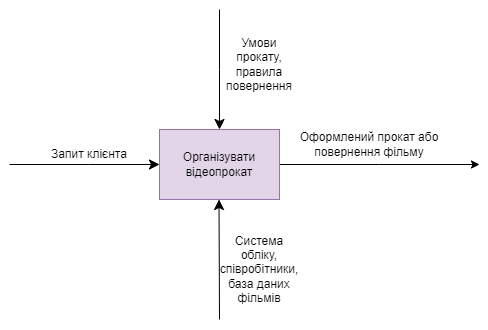

The diagram above was exported from draw.io. Its source (the exported page's mxGraphModel, read from the mxfile embedded in the PNG):
<mxGraphModel dx="996" dy="545" grid="1" gridSize="10" guides="1" tooltips="1" connect="1" arrows="1" fold="1" page="1" pageScale="1" pageWidth="827" pageHeight="1169" math="0" shadow="0">
  <root>
    <mxCell id="0" />
    <mxCell id="1" parent="0" />
    <mxCell id="JZO_qQClJSagbgZBv8r_-4" style="edgeStyle=orthogonalEdgeStyle;rounded=0;orthogonalLoop=1;jettySize=auto;html=1;" edge="1" parent="1" source="JZO_qQClJSagbgZBv8r_-3">
      <mxGeometry relative="1" as="geometry">
        <mxPoint x="620" y="225" as="targetPoint" />
      </mxGeometry>
    </mxCell>
    <mxCell id="JZO_qQClJSagbgZBv8r_-3" value="Організувати відеопрокат" style="rounded=0;whiteSpace=wrap;html=1;fillColor=#e1d5e7;strokeColor=#9673a6;" vertex="1" parent="1">
      <mxGeometry x="300" y="190" width="120" height="70" as="geometry" />
    </mxCell>
    <mxCell id="JZO_qQClJSagbgZBv8r_-5" value="" style="edgeStyle=elbowEdgeStyle;elbow=horizontal;endArrow=classic;html=1;curved=0;rounded=0;endSize=8;startSize=8;entryX=0.5;entryY=0;entryDx=0;entryDy=0;" edge="1" parent="1" target="JZO_qQClJSagbgZBv8r_-3">
      <mxGeometry width="50" height="50" relative="1" as="geometry">
        <mxPoint x="360" y="70" as="sourcePoint" />
        <mxPoint x="360" y="70" as="targetPoint" />
        <Array as="points">
          <mxPoint x="360" y="130" />
        </Array>
      </mxGeometry>
    </mxCell>
    <mxCell id="JZO_qQClJSagbgZBv8r_-6" value="" style="edgeStyle=elbowEdgeStyle;elbow=horizontal;endArrow=classic;html=1;curved=0;rounded=0;endSize=8;startSize=8;entryX=0;entryY=0.5;entryDx=0;entryDy=0;" edge="1" parent="1" target="JZO_qQClJSagbgZBv8r_-3">
      <mxGeometry width="50" height="50" relative="1" as="geometry">
        <mxPoint x="150" y="225" as="sourcePoint" />
        <mxPoint x="230" y="330" as="targetPoint" />
        <Array as="points">
          <mxPoint x="230" y="270" />
        </Array>
      </mxGeometry>
    </mxCell>
    <mxCell id="JZO_qQClJSagbgZBv8r_-7" value="" style="edgeStyle=elbowEdgeStyle;elbow=horizontal;endArrow=classic;html=1;curved=0;rounded=0;endSize=8;startSize=8;entryX=0.5;entryY=1;entryDx=0;entryDy=0;" edge="1" parent="1" target="JZO_qQClJSagbgZBv8r_-3">
      <mxGeometry width="50" height="50" relative="1" as="geometry">
        <mxPoint x="360" y="380" as="sourcePoint" />
        <mxPoint x="359.5" y="390" as="targetPoint" />
        <Array as="points">
          <mxPoint x="359.5" y="330" />
        </Array>
      </mxGeometry>
    </mxCell>
    <mxCell id="JZO_qQClJSagbgZBv8r_-8" value="Запит клієнта" style="text;html=1;align=center;verticalAlign=middle;whiteSpace=wrap;rounded=0;" vertex="1" parent="1">
      <mxGeometry x="190" y="200" width="80" height="30" as="geometry" />
    </mxCell>
    <mxCell id="JZO_qQClJSagbgZBv8r_-9" value="Оформлений прокат або повернення фільму" style="text;html=1;align=center;verticalAlign=middle;whiteSpace=wrap;rounded=0;" vertex="1" parent="1">
      <mxGeometry x="410" y="190" width="200" height="30" as="geometry" />
    </mxCell>
    <mxCell id="JZO_qQClJSagbgZBv8r_-10" value="Умови прокату, правила повернення" style="text;html=1;align=center;verticalAlign=middle;whiteSpace=wrap;rounded=0;" vertex="1" parent="1">
      <mxGeometry x="370" y="90" width="60" height="70" as="geometry" />
    </mxCell>
    <mxCell id="JZO_qQClJSagbgZBv8r_-11" value="Система обліку, співробітники, база даних фільмів" style="text;html=1;align=center;verticalAlign=middle;whiteSpace=wrap;rounded=0;" vertex="1" parent="1">
      <mxGeometry x="370" y="280" width="60" height="100" as="geometry" />
    </mxCell>
  </root>
</mxGraphModel>